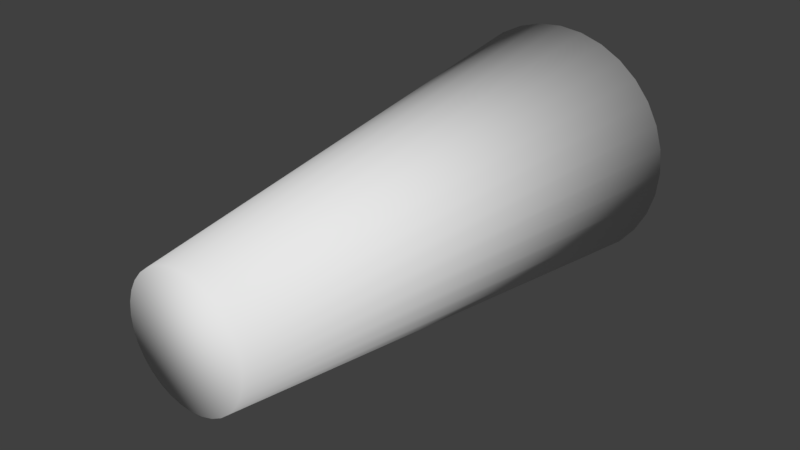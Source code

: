 # Source: MachineGun.blend  (saved by Blender 2.78.0; exported with 4.5.12 LTS)
import bpy
from mathutils import Matrix  # noqa: F401  (used for matrix-valued properties, if any)

bpy.ops.wm.read_factory_settings(use_empty=True)
scene = bpy.context.scene
scene.name = 'Scene'

# ---- collections
col_collection_1 = bpy.data.collections.new('Collection 1'); scene.collection.children.link(col_collection_1)

# ---- world
world_world = bpy.data.worlds.new('World'); scene.world = world_world
world_world.color = (0.05088, 0.05088, 0.05088)
world_world.use_sun_shadow = False
world_world.sun_shadow_jitter_overblur = 0.0
world_world.cycles.sampling_method = 'MANUAL'

# ---- meshes
me_cone = bpy.data.meshes.new('Cone')
me_cone.from_pydata([(0.0, 2.0, 1.0), (0.0, -2.0, 0.5), (0.1951, 2.0, 0.9808), (0.09755, -2.0, 0.4904), (0.3827, 2.0, 0.9239), (0.1913, -2.0, 0.4619), (0.5556, 2.0, 0.8315), (0.2778, -2.0, 0.4157), (0.7071, 2.0, 0.7071), (0.3536, -2.0, 0.3536), (0.8315, 2.0, 0.5556), (0.4157, -2.0, 0.2778), (0.9239, 2.0, 0.3827), (0.4619, -2.0, 0.1913), (0.9808, 2.0, 0.1951), (0.4904, -2.0, 0.09755), (1.0, 2.0, 1.629e-07), (0.5, -2.0, -4.967e-08), (0.9808, 2.0, -0.1951), (0.4904, -2.0, -0.09755), (0.9239, 2.0, -0.3827), (0.4619, -2.0, -0.1913), (0.8315, 2.0, -0.5556), (0.4157, -2.0, -0.2778), (0.7071, 2.0, -0.7071), (0.3536, -2.0, -0.3536), (0.5556, 2.0, -0.8315), (0.2778, -2.0, -0.4157), (0.3827, 2.0, -0.9239), (0.1913, -2.0, -0.4619), (0.1951, 2.0, -0.9808), (0.09755, -2.0, -0.4904), (-3.258e-07, 2.0, -1.0), (-1.629e-07, -2.0, -0.5), (-0.1951, 2.0, -0.9808), (-0.09755, -2.0, -0.4904), (-0.3827, 2.0, -0.9239), (-0.1913, -2.0, -0.4619), (-0.5556, 2.0, -0.8315), (-0.2778, -2.0, -0.4157), (-0.7071, 2.0, -0.7071), (-0.3536, -2.0, -0.3536), (-0.8315, 2.0, -0.5556), (-0.4157, -2.0, -0.2778), (-0.9239, 2.0, -0.3827), (-0.4619, -2.0, -0.1913), (-0.9808, 2.0, -0.1951), (-0.4904, -2.0, -0.09754), (-1.0, 2.0, 1.053e-06), (-0.5, -2.0, 3.954e-07), (-0.9808, 2.0, 0.1951), (-0.4904, -2.0, 0.09755), (-0.9239, 2.0, 0.3827), (-0.4619, -2.0, 0.1913), (-0.8315, 2.0, 0.5556), (-0.4157, -2.0, 0.2778), (-0.7071, 2.0, 0.7071), (-0.3536, -2.0, 0.3536), (-0.5556, 2.0, 0.8315), (-0.2778, -2.0, 0.4157), (-0.3827, 2.0, 0.9239), (-0.1913, -2.0, 0.4619), (-0.1951, 2.0, 0.9808), (-0.09754, -2.0, 0.4904)], [], [(0, 1, 3, 2), (2, 3, 5, 4), (4, 5, 7, 6), (6, 7, 9, 8), (8, 9, 11, 10), (10, 11, 13, 12), (12, 13, 15, 14), (14, 15, 17, 16), (16, 17, 19, 18), (18, 19, 21, 20), (20, 21, 23, 22), (22, 23, 25, 24), (24, 25, 27, 26), (26, 27, 29, 28), (28, 29, 31, 30), (30, 31, 33, 32), (32, 33, 35, 34), (34, 35, 37, 36), (36, 37, 39, 38), (38, 39, 41, 40), (40, 41, 43, 42), (42, 43, 45, 44), (44, 45, 47, 46), (46, 47, 49, 48), (48, 49, 51, 50), (50, 51, 53, 52), (52, 53, 55, 54), (54, 55, 57, 56), (56, 57, 59, 58), (58, 59, 61, 60), (3, 1, 63, 61, 59, 57, 55, 53, 51, 49, 47, 45, 43, 41, 39, 37, 35, 33, 31, 29, 27, 25, 23, 21, 19, 17, 15, 13, 11, 9, 7, 5), (60, 61, 63, 62), (62, 63, 1, 0), (0, 2, 4, 6, 8, 10, 12, 14, 16, 18, 20, 22, 24, 26, 28, 30, 32, 34, 36, 38, 40, 42, 44, 46, 48, 50, 52, 54, 56, 58, 60, 62)])
me_cone.polygons.foreach_set('use_smooth', [True] * 34)
me_cone.use_remesh_preserve_volume = False
me_cone.use_remesh_preserve_attributes = False
me_cone.use_mirror_vertex_groups = False
me_cone.update()

# ---- objects
ob_cone = bpy.data.objects.new('Cone', me_cone)

# ---- transforms, parenting, visibility, modifiers, constraints
ob_cone.location = (0.0, 0.0, 0.0)
ob_cone.lineart.crease_threshold = 0.0

# ---- collection membership
col_collection_1.objects.link(ob_cone)

# ---- scene / render settings (as saved in the file)
scene.frame_start = 1; scene.frame_end = 250; scene.frame_set(1)
scene.render.engine = 'BLENDER_EEVEE_NEXT'
scene.render.resolution_percentage = 50
scene.render.dither_intensity = 0.0
scene.cycles.use_denoising = False
scene.cycles.samples = 128
scene.cycles.sampling_pattern = 'TABULATED_SOBOL'
scene.cycles.light_sampling_threshold = 0.0
scene.cycles.use_adaptive_sampling = False
scene.cycles.use_light_tree = False
scene.cycles.blur_glossy = 0.0
scene.cycles.sample_clamp_indirect = 0.0
scene.view_settings.view_transform = 'Standard'
bpy.context.view_layer.update()

# ---- added for rendering (the .blend has no active camera and no usable light): camera, sun
cam_auto = bpy.data.cameras.new('AutoCamera')
cam_auto.lens = 50.0
cam_auto.sensor_width = 36.0
cam_auto.clip_end = 1000.0
ob_auto_camera = bpy.data.objects.new('AutoCamera', cam_auto)
scene.collection.objects.link(ob_auto_camera)
ob_auto_camera.location = (4.53266, -5.43919, 3.62613)
ob_auto_camera.rotation_euler = (1.09748, -7.21219e-08, 0.694738)
scene.camera = ob_auto_camera
light_auto_sun = bpy.data.lights.new('AutoSun', 'SUN')
light_auto_sun.energy = 3.0
light_auto_sun.angle = 0.0523599
ob_auto_sun = bpy.data.objects.new('AutoSun', light_auto_sun)
scene.collection.objects.link(ob_auto_sun)
ob_auto_sun.rotation_euler = (0.872665, 0.174533, 0.523599)
bpy.context.view_layer.update()
